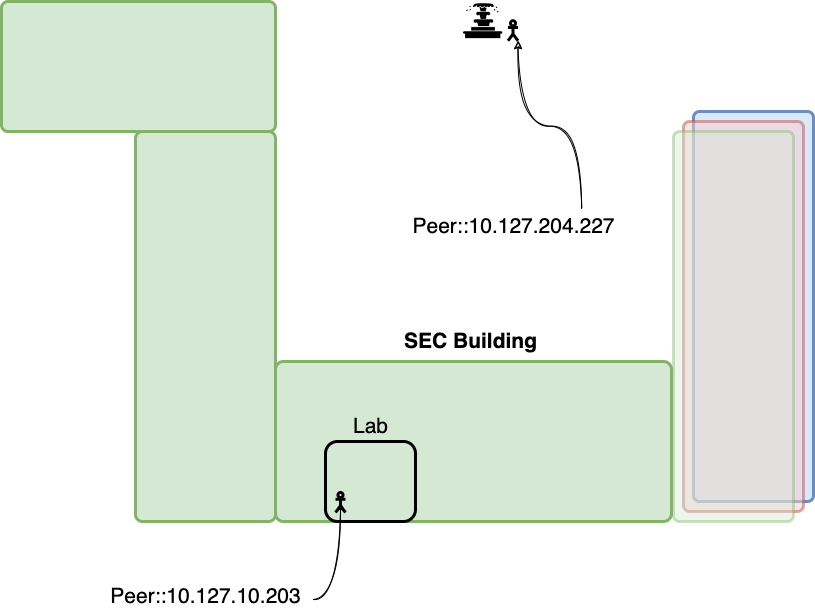

The diagram above was exported from draw.io. Its source (the exported page's mxGraphModel, read from the mxfile embedded in the PNG):
<mxGraphModel dx="946" dy="531" grid="1" gridSize="10" guides="1" tooltips="1" connect="1" arrows="1" fold="1" page="1" pageScale="1" pageWidth="850" pageHeight="1100" math="0" shadow="0">
  <root>
    <mxCell id="0" />
    <mxCell id="1" parent="0" />
    <mxCell id="2" value="" style="rounded=1;whiteSpace=wrap;html=1;fillColor=#d5e8d4;strokeWidth=3;arcSize=5;strokeColor=#82b366;" vertex="1" parent="1">
      <mxGeometry x="292" y="380" width="396" height="160" as="geometry" />
    </mxCell>
    <mxCell id="3" value="" style="rounded=1;whiteSpace=wrap;html=1;strokeWidth=3;fillColor=none;" vertex="1" parent="1">
      <mxGeometry x="342" y="460" width="90" height="80" as="geometry" />
    </mxCell>
    <mxCell id="4" value="" style="rounded=1;whiteSpace=wrap;html=1;fillColor=#d5e8d4;strokeWidth=3;arcSize=5;strokeColor=#82b366;" vertex="1" parent="1">
      <mxGeometry x="152" y="150" width="140" height="390" as="geometry" />
    </mxCell>
    <mxCell id="5" value="" style="rounded=1;whiteSpace=wrap;html=1;fillColor=#d5e8d4;strokeWidth=3;arcSize=5;strokeColor=#82b366;" vertex="1" parent="1">
      <mxGeometry x="18" y="20" width="274" height="130" as="geometry" />
    </mxCell>
    <mxCell id="6" value="" style="shape=umlActor;verticalLabelPosition=bottom;verticalAlign=top;html=1;outlineConnect=0;rounded=1;strokeWidth=3;fillColor=none;" vertex="1" parent="1">
      <mxGeometry x="352" y="511" width="10" height="20" as="geometry" />
    </mxCell>
    <mxCell id="7" value="&lt;font style=&quot;font-size: 21px&quot;&gt;&lt;b&gt;SEC Building&lt;/b&gt;&lt;/font&gt;" style="text;html=1;align=center;verticalAlign=middle;resizable=0;points=[];autosize=1;strokeColor=none;fillColor=none;" vertex="1" parent="1">
      <mxGeometry x="412" y="350" width="150" height="20" as="geometry" />
    </mxCell>
    <mxCell id="8" value="Lab" style="text;html=1;align=center;verticalAlign=middle;resizable=0;points=[];autosize=1;strokeColor=none;fillColor=none;fontSize=21;" vertex="1" parent="1">
      <mxGeometry x="362" y="430" width="50" height="30" as="geometry" />
    </mxCell>
    <mxCell id="9" value="" style="endArrow=classic;html=1;rounded=0;fontSize=21;sketch=1;edgeStyle=orthogonalEdgeStyle;curved=1;entryX=0.5;entryY=0.5;entryDx=0;entryDy=0;entryPerimeter=0;exitX=1.014;exitY=0.6;exitDx=0;exitDy=0;exitPerimeter=0;" edge="1" source="10" target="6" parent="1">
      <mxGeometry width="50" height="50" relative="1" as="geometry">
        <mxPoint x="322" y="610" as="sourcePoint" />
        <mxPoint x="372" y="560" as="targetPoint" />
      </mxGeometry>
    </mxCell>
    <mxCell id="10" value="Peer::10.127.10.203" style="text;html=1;align=center;verticalAlign=middle;resizable=0;points=[];autosize=1;strokeColor=none;fillColor=none;fontSize=21;" vertex="1" parent="1">
      <mxGeometry x="117" y="600" width="210" height="30" as="geometry" />
    </mxCell>
    <mxCell id="11" value="" style="rounded=1;whiteSpace=wrap;html=1;fillColor=#dae8fc;strokeWidth=3;arcSize=5;strokeColor=#6c8ebf;" vertex="1" parent="1">
      <mxGeometry x="710" y="130" width="120" height="390" as="geometry" />
    </mxCell>
    <mxCell id="12" value="" style="rounded=1;whiteSpace=wrap;html=1;fillColor=#f8cecc;strokeWidth=3;arcSize=5;strokeColor=#b85450;opacity=50;" vertex="1" parent="1">
      <mxGeometry x="700" y="140" width="120" height="390" as="geometry" />
    </mxCell>
    <mxCell id="13" value="" style="rounded=1;whiteSpace=wrap;html=1;fillColor=#d5e8d4;strokeWidth=3;arcSize=5;strokeColor=#82b366;opacity=40;" vertex="1" parent="1">
      <mxGeometry x="690" y="150" width="120" height="390" as="geometry" />
    </mxCell>
    <mxCell id="14" value="" style="shape=umlActor;verticalLabelPosition=bottom;verticalAlign=top;html=1;outlineConnect=0;rounded=1;strokeWidth=3;fillColor=none;" vertex="1" parent="1">
      <mxGeometry x="524.5" y="39.25" width="10" height="20" as="geometry" />
    </mxCell>
    <mxCell id="15" value="Peer::10.127.204.227" style="text;html=1;align=center;verticalAlign=middle;resizable=0;points=[];autosize=1;strokeColor=none;fillColor=none;fontSize=21;" vertex="1" parent="1">
      <mxGeometry x="420" y="230" width="220" height="30" as="geometry" />
    </mxCell>
    <mxCell id="16" value="" style="endArrow=classic;html=1;rounded=0;fontSize=21;sketch=1;edgeStyle=orthogonalEdgeStyle;curved=1;entryX=1;entryY=1;entryDx=0;entryDy=0;entryPerimeter=0;exitX=0.81;exitY=-0.1;exitDx=0;exitDy=0;exitPerimeter=0;" edge="1" source="15" target="14" parent="1">
      <mxGeometry width="50" height="50" relative="1" as="geometry">
        <mxPoint x="450.5" y="206" as="sourcePoint" />
        <mxPoint x="579.5" y="151" as="targetPoint" />
      </mxGeometry>
    </mxCell>
    <mxCell id="17" value="" style="shape=image;verticalLabelPosition=bottom;labelBackgroundColor=default;verticalAlign=top;aspect=fixed;imageAspect=0;image=data:image/png,(base64 omitted: 9020 chars);" vertex="1" parent="1">
      <mxGeometry x="480" y="20" width="39.25" height="39.25" as="geometry" />
    </mxCell>
  </root>
</mxGraphModel>